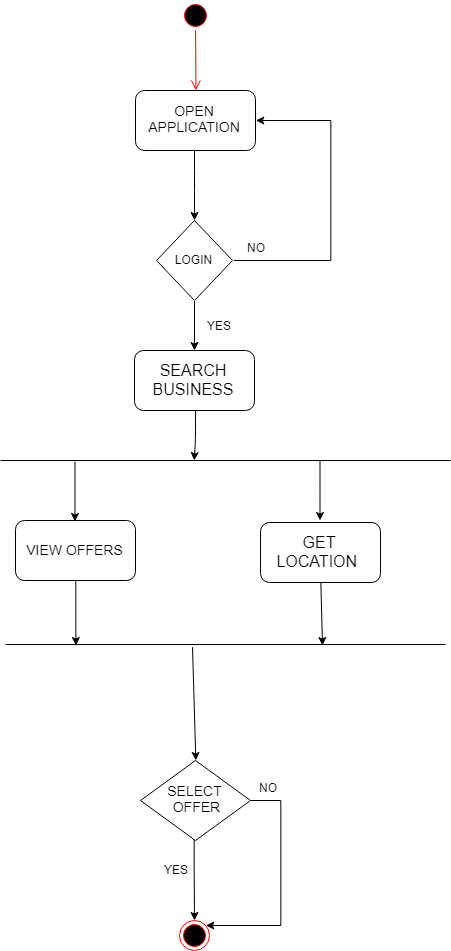

The diagram above was exported from draw.io. Its source (the exported page's mxGraphModel, read from the mxfile embedded in the PNG):
<mxGraphModel dx="1683" dy="835" grid="1" gridSize="10" guides="1" tooltips="1" connect="1" arrows="1" fold="1" page="1" pageScale="1" pageWidth="850" pageHeight="1100" background="#ffffff" math="0" shadow="0">
  <root>
    <mxCell id="0" />
    <mxCell id="1" parent="0" />
    <mxCell id="CNXQeLFgyiP96kNX4AjL-1" value="" style="ellipse;html=1;shape=startState;fillColor=#000000;strokeColor=#ff0000;" parent="1" vertex="1">
      <mxGeometry x="370" y="90" width="30" height="30" as="geometry" />
    </mxCell>
    <mxCell id="CNXQeLFgyiP96kNX4AjL-2" value="" style="edgeStyle=orthogonalEdgeStyle;html=1;verticalAlign=bottom;endArrow=open;endSize=8;strokeColor=#ff0000;entryX=0.5;entryY=0;entryDx=0;entryDy=0;" parent="1" source="CNXQeLFgyiP96kNX4AjL-1" target="CNXQeLFgyiP96kNX4AjL-4" edge="1">
      <mxGeometry relative="1" as="geometry">
        <mxPoint x="385" y="175" as="targetPoint" />
        <Array as="points" />
      </mxGeometry>
    </mxCell>
    <mxCell id="CNXQeLFgyiP96kNX4AjL-4" value="&lt;font style=&quot;font-size: 14px&quot;&gt;OPEN APPLICATION&lt;/font&gt;" style="rounded=1;whiteSpace=wrap;html=1;" parent="1" vertex="1">
      <mxGeometry x="325" y="180" width="120" height="60" as="geometry" />
    </mxCell>
    <mxCell id="CNXQeLFgyiP96kNX4AjL-5" value="" style="endArrow=classic;html=1;" parent="1" edge="1">
      <mxGeometry width="50" height="50" relative="1" as="geometry">
        <mxPoint x="384" y="240" as="sourcePoint" />
        <mxPoint x="384" y="310" as="targetPoint" />
        <Array as="points">
          <mxPoint x="384" y="270" />
        </Array>
      </mxGeometry>
    </mxCell>
    <mxCell id="CNXQeLFgyiP96kNX4AjL-8" value="" style="edgeStyle=orthogonalEdgeStyle;rounded=0;orthogonalLoop=1;jettySize=auto;html=1;" parent="1" edge="1">
      <mxGeometry relative="1" as="geometry">
        <mxPoint x="423" y="350" as="sourcePoint" />
        <mxPoint x="445" y="210" as="targetPoint" />
        <Array as="points">
          <mxPoint x="520" y="350" />
          <mxPoint x="520" y="210" />
          <mxPoint x="445" y="210" />
        </Array>
      </mxGeometry>
    </mxCell>
    <mxCell id="CNXQeLFgyiP96kNX4AjL-10" value="" style="edgeStyle=orthogonalEdgeStyle;rounded=0;orthogonalLoop=1;jettySize=auto;html=1;" parent="1" source="CNXQeLFgyiP96kNX4AjL-6" target="CNXQeLFgyiP96kNX4AjL-14" edge="1">
      <mxGeometry relative="1" as="geometry">
        <mxPoint x="384" y="470" as="targetPoint" />
      </mxGeometry>
    </mxCell>
    <mxCell id="CNXQeLFgyiP96kNX4AjL-6" value="LOGIN" style="rhombus;whiteSpace=wrap;html=1;" parent="1" vertex="1">
      <mxGeometry x="346" y="310" width="76" height="80" as="geometry" />
    </mxCell>
    <mxCell id="CNXQeLFgyiP96kNX4AjL-11" value="NO" style="text;html=1;resizable=0;points=[];autosize=1;align=left;verticalAlign=top;spacingTop=-4;" parent="1" vertex="1">
      <mxGeometry x="435" y="328" width="30" height="20" as="geometry" />
    </mxCell>
    <mxCell id="CNXQeLFgyiP96kNX4AjL-12" value="YES" style="text;html=1;resizable=0;points=[];autosize=1;align=left;verticalAlign=top;spacingTop=-4;" parent="1" vertex="1">
      <mxGeometry x="395" y="406" width="40" height="20" as="geometry" />
    </mxCell>
    <mxCell id="CNXQeLFgyiP96kNX4AjL-14" value="&lt;font size=&quot;3&quot;&gt;SEARCH BUSINESS&lt;/font&gt;" style="rounded=1;whiteSpace=wrap;html=1;" parent="1" vertex="1">
      <mxGeometry x="324" y="440" width="120" height="60" as="geometry" />
    </mxCell>
    <mxCell id="CNXQeLFgyiP96kNX4AjL-16" value="&lt;font style=&quot;font-size: 14px&quot;&gt;VIEW OFFERS&lt;/font&gt;" style="rounded=1;whiteSpace=wrap;html=1;" parent="1" vertex="1">
      <mxGeometry x="205" y="610" width="120" height="60" as="geometry" />
    </mxCell>
    <mxCell id="CNXQeLFgyiP96kNX4AjL-17" value="" style="endArrow=classic;html=1;entryX=0.43;entryY=0.571;entryDx=0;entryDy=0;entryPerimeter=0;" parent="1" target="CNXQeLFgyiP96kNX4AjL-61" edge="1">
      <mxGeometry width="50" height="50" relative="1" as="geometry">
        <mxPoint x="385" y="500" as="sourcePoint" />
        <mxPoint x="385" y="560" as="targetPoint" />
        <Array as="points">
          <mxPoint x="385" y="530" />
        </Array>
      </mxGeometry>
    </mxCell>
    <mxCell id="CNXQeLFgyiP96kNX4AjL-46" value="" style="edgeStyle=orthogonalEdgeStyle;rounded=0;orthogonalLoop=1;jettySize=auto;html=1;exitX=0.5;exitY=1;exitDx=0;exitDy=0;" parent="1" target="CNXQeLFgyiP96kNX4AjL-35" edge="1">
      <mxGeometry relative="1" as="geometry">
        <mxPoint x="383.66666666666697" y="903.3333333333335" as="sourcePoint" />
        <Array as="points" />
      </mxGeometry>
    </mxCell>
    <mxCell id="CNXQeLFgyiP96kNX4AjL-35" value="" style="ellipse;html=1;shape=endState;fillColor=#000000;strokeColor=#ff0000;" parent="1" vertex="1">
      <mxGeometry x="369" y="1010" width="30" height="30" as="geometry" />
    </mxCell>
    <mxCell id="CNXQeLFgyiP96kNX4AjL-58" value="&lt;font size=&quot;3&quot;&gt;GET LOCATION&amp;nbsp;&lt;/font&gt;" style="rounded=1;whiteSpace=wrap;html=1;" parent="1" vertex="1">
      <mxGeometry x="450" y="612" width="120" height="60" as="geometry" />
    </mxCell>
    <mxCell id="CNXQeLFgyiP96kNX4AjL-61" value="" style="line;strokeWidth=1;fillColor=none;align=left;verticalAlign=middle;spacingTop=-1;spacingLeft=3;spacingRight=3;rotatable=0;labelPosition=right;points=[];portConstraint=eastwest;" parent="1" vertex="1">
      <mxGeometry x="190" y="546" width="450" height="8" as="geometry" />
    </mxCell>
    <mxCell id="CNXQeLFgyiP96kNX4AjL-62" value="" style="endArrow=classic;html=1;" parent="1" edge="1">
      <mxGeometry width="50" height="50" relative="1" as="geometry">
        <mxPoint x="509.4999999999998" y="550" as="sourcePoint" />
        <mxPoint x="509.4999999999998" y="610" as="targetPoint" />
        <Array as="points">
          <mxPoint x="509.5" y="580" />
        </Array>
      </mxGeometry>
    </mxCell>
    <mxCell id="CNXQeLFgyiP96kNX4AjL-63" value="" style="endArrow=classic;html=1;" parent="1" edge="1">
      <mxGeometry width="50" height="50" relative="1" as="geometry">
        <mxPoint x="264.4999999999998" y="551" as="sourcePoint" />
        <mxPoint x="264.4999999999998" y="611" as="targetPoint" />
        <Array as="points">
          <mxPoint x="264.5" y="581" />
        </Array>
      </mxGeometry>
    </mxCell>
    <mxCell id="CNXQeLFgyiP96kNX4AjL-66" value="" style="line;strokeWidth=1;fillColor=none;align=left;verticalAlign=middle;spacingTop=-1;spacingLeft=3;spacingRight=3;rotatable=0;labelPosition=right;points=[];portConstraint=eastwest;" parent="1" vertex="1">
      <mxGeometry x="195" y="730" width="440" height="8" as="geometry" />
    </mxCell>
    <mxCell id="CNXQeLFgyiP96kNX4AjL-69" value="" style="endArrow=classic;html=1;exitX=0.5;exitY=1;exitDx=0;exitDy=0;entryX=0.158;entryY=0.571;entryDx=0;entryDy=0;entryPerimeter=0;" parent="1" source="CNXQeLFgyiP96kNX4AjL-16" target="CNXQeLFgyiP96kNX4AjL-66" edge="1">
      <mxGeometry width="50" height="50" relative="1" as="geometry">
        <mxPoint x="320" y="710" as="sourcePoint" />
        <mxPoint x="325" y="750" as="targetPoint" />
      </mxGeometry>
    </mxCell>
    <mxCell id="CNXQeLFgyiP96kNX4AjL-70" value="" style="endArrow=classic;html=1;exitX=0.5;exitY=1;exitDx=0;exitDy=0;entryX=0.719;entryY=0.571;entryDx=0;entryDy=0;entryPerimeter=0;" parent="1" source="CNXQeLFgyiP96kNX4AjL-58" target="CNXQeLFgyiP96kNX4AjL-66" edge="1">
      <mxGeometry width="50" height="50" relative="1" as="geometry">
        <mxPoint x="275.57142857142867" y="679.7142857142858" as="sourcePoint" />
        <mxPoint x="274.14285714285734" y="744" as="targetPoint" />
      </mxGeometry>
    </mxCell>
    <mxCell id="CNXQeLFgyiP96kNX4AjL-78" value="" style="endArrow=classic;html=1;exitX=0.425;exitY=0.857;exitDx=0;exitDy=0;exitPerimeter=0;entryX=0.496;entryY=0;entryDx=0;entryDy=0;entryPerimeter=0;" parent="1" source="CNXQeLFgyiP96kNX4AjL-66" target="uCowogO0ZKoSS-U_d7D8-1" edge="1">
      <mxGeometry width="50" height="50" relative="1" as="geometry">
        <mxPoint x="380" y="760" as="sourcePoint" />
        <mxPoint x="383.66666666666697" y="843.3333333333335" as="targetPoint" />
      </mxGeometry>
    </mxCell>
    <mxCell id="uCowogO0ZKoSS-U_d7D8-3" value="" style="edgeStyle=orthogonalEdgeStyle;rounded=0;orthogonalLoop=1;jettySize=auto;html=1;entryX=1;entryY=0;entryDx=0;entryDy=0;" edge="1" parent="1" source="uCowogO0ZKoSS-U_d7D8-1" target="CNXQeLFgyiP96kNX4AjL-35">
      <mxGeometry relative="1" as="geometry">
        <mxPoint x="504" y="890" as="targetPoint" />
        <Array as="points">
          <mxPoint x="470" y="890" />
          <mxPoint x="470" y="1015" />
        </Array>
      </mxGeometry>
    </mxCell>
    <mxCell id="uCowogO0ZKoSS-U_d7D8-1" value="&lt;font style=&quot;font-size: 14px&quot;&gt;SELECT&lt;br&gt;&amp;nbsp;OFFER&lt;/font&gt;" style="rhombus;whiteSpace=wrap;html=1;" vertex="1" parent="1">
      <mxGeometry x="330" y="850" width="110" height="80" as="geometry" />
    </mxCell>
    <mxCell id="uCowogO0ZKoSS-U_d7D8-4" value="NO" style="text;html=1;resizable=0;points=[];autosize=1;align=left;verticalAlign=top;spacingTop=-4;" vertex="1" parent="1">
      <mxGeometry x="447" y="868" width="30" height="20" as="geometry" />
    </mxCell>
    <mxCell id="uCowogO0ZKoSS-U_d7D8-5" value="YES&lt;br&gt;&lt;br&gt;" style="text;html=1;resizable=0;points=[];autosize=1;align=left;verticalAlign=top;spacingTop=-4;" vertex="1" parent="1">
      <mxGeometry x="352" y="950" width="40" height="30" as="geometry" />
    </mxCell>
  </root>
</mxGraphModel>